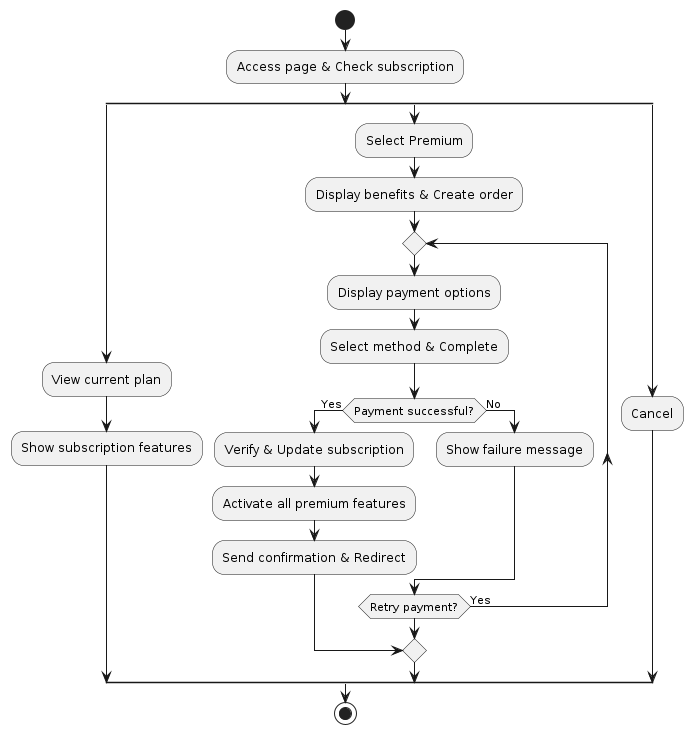

The diagram above was rendered by PlantUML. Its source (embedded in the PNG):
@startuml
start
:Access page & Check subscription;
split
   :View current plan;
   :Show subscription features;
split again
   :Select Premium;
   :Display benefits & Create order;
   repeat
     :Display payment options;
     :Select method & Complete;
     if (Payment successful?) then (Yes)
       :Verify & Update subscription;
       :Activate all premium features;
       :Send confirmation & Redirect;
       break
     else (No)
       :Show failure message;
     endif
   repeat while (Retry payment?) is (Yes)
split again
   :Cancel;
end split
stop
@enduml